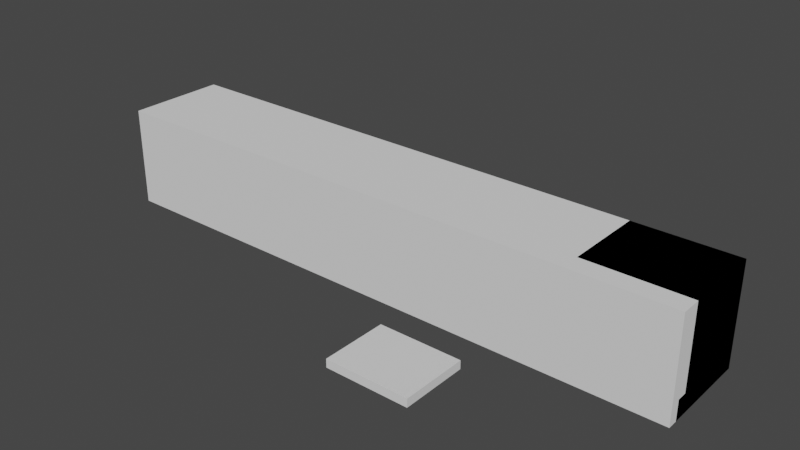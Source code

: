 # Source: Hexagons.blend  (saved by Blender 3.0.42; exported with 4.5.12 LTS)
import bpy
from mathutils import Matrix  # noqa: F401  (used for matrix-valued properties, if any)

bpy.ops.wm.read_factory_settings(use_empty=True)
scene = bpy.context.scene
scene.name = 'Scene'

# ---- materials (node trees are filled in below, after node groups)
mat_base_dark = bpy.data.materials.new('Base Dark')
mat_symbols = bpy.data.materials.new('Symbols')
mat_paper = bpy.data.materials.new('Paper')
mat_interactable = bpy.data.materials.new('Interactable')
mat_solid = bpy.data.materials.new('Solid')
mat_paperdark = bpy.data.materials.new('PaperDark')

# ---- material node trees

# ---- world
world_world = bpy.data.worlds.new('World'); scene.world = world_world
world_world.use_nodes = True; world_world.node_tree.nodes.clear()
_N = world_world.node_tree.nodes; _L = world_world.node_tree.links
n0 = _N.new('ShaderNodeOutputWorld'); n0.name = 'World Output'; n0.location = (300, 300)
n1 = _N.new('ShaderNodeBackground'); n1.name = 'Background'; n1.location = (10, 300)
n1.inputs[0].default_value = (0.05088, 0.05088, 0.05088, 1.0)
_L.new(n1.outputs[0], n0.inputs[0])
n0.is_active_output = True
world_world.color = (0.05088, 0.05088, 0.05088)
world_world.use_sun_shadow = False
world_world.sun_shadow_jitter_overblur = 0.0

# ---- meshes
me_cylinder = bpy.data.meshes.new('Cylinder')
me_cylinder.from_pydata([(-0.2, 0.3464, 0.2), (0.2, 0.3464, 0.2), (-0.2, 0.3464, -0.2), (0.2, 0.3464, -0.2), (-0.2, 0.0, -0.4), (0.2, 5.96e-08, -0.4), (-0.2, -0.3464, -0.2), (0.2, -0.3464, -0.2), (-0.2, -0.3464, 0.2), (0.2, -0.3464, 0.2), (-0.2, -1.49e-07, 0.4), (0.2, -7.451e-08, 0.4)], [], [(0, 1, 3, 2), (2, 3, 5, 4), (4, 5, 7, 6), (6, 7, 9, 8), (3, 1, 11, 9, 7, 5), (8, 9, 11, 10), (10, 11, 1, 0), (0, 2, 4, 6, 8, 10)])
me_cylinder.polygons.foreach_set('material_index', [1, 1, 1, 1, 0, 1, 1, 0])
_uv = me_cylinder.uv_layers.new(name='UVMap')
_uv.uv.foreach_set('vector', [0.75, 0.75, 1.0, 0.75, 1.0, 1.0, 0.75, 1.0, 0.0, 0.5, 0.25, 0.5, 0.25, 0.75, 0.0, 0.75, 0.25, 0.5, 0.5, 0.5, 0.5, 0.75, 0.25, 0.75, 0.0, 0.75, 0.25, 0.75, 0.25, 1.0, 0.0, 1.0, 0.4578, 0.37, 0.25, 0.49, 0.04215, 0.37, 0.04215, 0.13, 0.25, 0.01, 0.4578, 0.13, 0.25, 0.75, 0.5, 0.75, 0.5, 1.0, 0.25, 1.0, 0.5, 0.75, 0.75, 0.75, 0.75, 1.0, 0.5, 1.0, 0.75, 0.49, 0.9578, 0.37, 0.9578, 0.13, 0.75, 0.01, 0.5422, 0.13, 0.5422, 0.37])
me_cylinder.materials.append(mat_base_dark)
me_cylinder.materials.append(mat_symbols)
me_cylinder.use_remesh_fix_poles = True
me_cylinder.use_remesh_preserve_attributes = False
me_cylinder.update()
me_cylinder_001 = bpy.data.meshes.new('Cylinder.001')
me_cylinder_001.from_pydata([(-2.0, 0.05, 1.5), (3.0, 0.05, 1.5), (-2.0, 0.04619, 1.481), (3.0, 0.04619, 1.481), (-2.0, 0.03536, 1.465), (3.0, 0.03536, 1.465), (-2.0, 0.01913, 1.454), (3.0, 0.01913, 1.454), (-2.0, -2.366e-08, 1.45), (3.0, 2.81e-09, 1.45), (-2.0, -0.01913, 1.454), (3.0, -0.01913, 1.454), (-2.0, -0.03536, 1.465), (3.0, -0.03536, 1.465), (-2.0, -0.04619, 1.481), (3.0, -0.04619, 1.481), (-2.0, -0.05, 1.5), (3.0, -0.05, 1.5), (-2.0, -0.04619, 1.519), (3.0, -0.04619, 1.519), (-2.0, -0.03536, 1.535), (3.0, -0.03536, 1.535), (-2.0, -0.01913, 1.546), (3.0, -0.01913, 1.546), (-2.0, -3.432e-08, 1.55), (3.0, -7.844e-09, 1.55), (-2.0, 0.01913, 1.546), (3.0, 0.01913, 1.546), (-2.0, 0.03536, 1.535), (3.0, 0.03536, 1.535), (-2.0, 0.04619, 1.519), (3.0, 0.04619, 1.519)], [], [(0, 1, 3, 2), (2, 3, 5, 4), (4, 5, 7, 6), (6, 7, 9, 8), (8, 9, 11, 10), (10, 11, 13, 12), (12, 13, 15, 14), (14, 15, 17, 16), (16, 17, 19, 18), (18, 19, 21, 20), (20, 21, 23, 22), (22, 23, 25, 24), (24, 25, 27, 26), (26, 27, 29, 28), (3, 1, 31, 29, 27, 25, 23, 21, 19, 17, 15, 13, 11, 9, 7, 5), (28, 29, 31, 30), (30, 31, 1, 0), (0, 2, 4, 6, 8, 10, 12, 14, 16, 18, 20, 22, 24, 26, 28, 30)])
me_cylinder_001.polygons.foreach_set('use_smooth', [True] * 18)
_uv = me_cylinder_001.uv_layers.new(name='UVMap')
_uv.uv.foreach_set('vector', [0.04798, 1.0, 0.04798, 0.0, 0.05188, 0.0, 0.05188, 1.0, 0.05188, 1.0, 0.05188, 0.0, 0.05548, 0.0, 0.05548, 1.0, 0.0305, 1.0, 0.0305, 0.0, 0.03326, 0.0, 0.03326, 1.0, 0.03326, 1.0, 0.03326, 0.0, 0.03686, 0.0, 0.03686, 1.0, 0.03686, 1.0, 0.03686, 0.0, 0.04077, 0.0, 0.04077, 1.0, 0.04077, 1.0, 0.04077, 0.0, 0.04437, 0.0, 0.04437, 1.0, 0.01663, 0.0, 0.01663, 1.0, 0.01387, 1.0, 0.01387, 0.0, 0.01387, 0.0, 0.01387, 1.0, 0.01027, 1.0, 0.01027, 0.0, 0.01027, 0.0, 0.01027, 1.0, 0.006364, 1.0, 0.006364, 0.0, 0.006364, 0.0, 0.006364, 1.0, 0.002759, 1.0, 0.002759, 0.0, 0.002759, 0.0, 0.002759, 1.0, 0.0, 1.0, 0.0, 0.0, 0.0305, 0.0, 0.0305, 1.0, 0.0269, 1.0, 0.0269, 0.0, 0.0269, 0.0, 0.0269, 1.0, 0.02299, 1.0, 0.02299, 0.0, 0.02299, 0.0, 0.02299, 1.0, 0.01939, 1.0, 0.01939, 0.0, 0.0736, 0.02387, 0.0751, 0.02747, 0.0751, 0.03137, 0.0736, 0.03498, 0.07085, 0.03774, 0.06724, 0.03923, 0.06334, 0.03923, 0.05973, 0.03774, 0.05697, 0.03498, 0.05548, 0.03137, 0.05548, 0.02747, 0.05697, 0.02387, 0.05973, 0.02111, 0.06334, 0.01962, 0.06724, 0.01962, 0.07085, 0.02111, 0.01939, 0.0, 0.01939, 1.0, 0.01663, 1.0, 0.01663, 0.0, 0.04437, 1.0, 0.04437, 0.0, 0.04798, 0.0, 0.04798, 1.0, 0.0751, 0.01176, 0.0736, 0.01536, 0.07085, 0.01812, 0.06724, 0.01962, 0.06334, 0.01962, 0.05973, 0.01812, 0.05697, 0.01536, 0.05548, 0.01176, 0.05548, 0.007857, 0.05697, 0.004252, 0.05973, 0.001493, 0.06334, 0.0, 0.06724, 0.0, 0.07085, 0.001493, 0.0736, 0.004252, 0.0751, 0.007857])
me_cylinder_001.materials.append(mat_paper)
me_cylinder_001.use_remesh_fix_poles = True
me_cylinder_001.use_remesh_preserve_attributes = False
me_cylinder_001.update()
me_cylinder_002 = bpy.data.meshes.new('Cylinder.002')
me_cylinder_002.from_pydata([(-0.22, 0.3649, 0.2107), (0.22, 0.3649, 0.2107), (-0.22, 0.3649, -0.2107), (0.22, 0.3649, -0.2107), (-0.22, 0.0, -0.4214), (0.22, 5.96e-08, -0.4214), (-0.22, -0.3649, -0.2107), (0.22, -0.3649, -0.2107), (-0.22, -0.3649, 0.2107), (0.22, -0.3649, 0.2107), (-0.22, -1.639e-07, 0.4214), (0.22, -7.451e-08, 0.4214)], [], [(0, 1, 3, 2), (2, 3, 5, 4), (4, 5, 7, 6), (6, 7, 9, 8), (3, 1, 11, 9, 7, 5), (8, 9, 11, 10), (10, 11, 1, 0), (0, 2, 4, 6, 8, 10)])
_uv = me_cylinder_002.uv_layers.new(name='UVMap')
_uv.uv.foreach_set('vector', [1.0, 0.5, 1.0, 1.0, 0.8333, 1.0, 0.8333, 0.5, 0.8333, 0.5, 0.8333, 1.0, 0.6667, 1.0, 0.6667, 0.5, 0.6667, 0.5, 0.6667, 1.0, 0.5, 1.0, 0.5, 0.5, 0.5, 0.5, 0.5, 1.0, 0.3333, 1.0, 0.3333, 0.5, 0.4578, 0.37, 0.25, 0.49, 0.04215, 0.37, 0.04215, 0.13, 0.25, 0.01, 0.4578, 0.13, 0.3333, 0.5, 0.3333, 1.0, 0.1667, 1.0, 0.1667, 0.5, 0.1667, 0.5, 0.1667, 1.0, -8.941e-08, 1.0, -8.941e-08, 0.5, 0.75, 0.49, 0.9578, 0.37, 0.9578, 0.13, 0.75, 0.01, 0.5422, 0.13, 0.5422, 0.37])
me_cylinder_002.materials.append(mat_interactable)
me_cylinder_002.use_remesh_fix_poles = True
me_cylinder_002.use_remesh_preserve_attributes = False
me_cylinder_002.update()
me_cube = bpy.data.meshes.new('Cube')
me_cube.from_pydata([(-3.0, -0.5, -0.5), (-3.0, -0.5, 0.5), (-3.0, 0.5, -0.5), (-3.0, 0.5, 0.5), (3.0, -0.5, -0.5), (3.0, -0.5, 0.5), (3.0, 0.5, -0.5), (3.0, 0.5, 0.5)], [], [(0, 1, 3, 2), (2, 3, 7, 6), (6, 7, 5, 4), (4, 5, 1, 0), (2, 6, 4, 0), (7, 3, 1, 5)])
_uv = me_cube.uv_layers.new(name='UVMap')
_uv.uv.foreach_set('vector', [0.375, 0.0, 0.625, 0.0, 0.625, 0.25, 0.375, 0.25, 0.375, 0.25, 0.625, 0.25, 0.625, 0.5, 0.375, 0.5, 0.375, 0.5, 0.625, 0.5, 0.625, 0.75, 0.375, 0.75, 0.375, 0.75, 0.625, 0.75, 0.625, 1.0, 0.375, 1.0, 0.125, 0.5, 0.375, 0.5, 0.375, 0.75, 0.125, 0.75, 0.625, 0.5, 0.875, 0.5, 0.875, 0.75, 0.625, 0.75])
me_cube.materials.append(mat_solid)
me_cube.use_remesh_fix_poles = True
me_cube.use_remesh_preserve_attributes = False
me_cube.update()
me_cube_001 = bpy.data.meshes.new('Cube.001')
me_cube_001.from_pydata([(-0.5, -0.3, -0.5), (-0.4, -0.3, 0.4), (-0.5, 0.5, -0.5), (-0.5, 0.5, 0.5), (0.5, -0.3, -0.5), (0.4, -0.3, 0.4), (0.5, 0.5, -0.5), (0.5, 0.5, 0.5), (-0.4, -0.3, -0.2), (0.4, -0.3, -0.2), (0.5, -0.4, -0.3), (0.5, -0.4, -0.5), (-0.5, -0.4, -0.5), (-0.5, -0.4, -0.3), (-0.5, -0.3, -0.3), (-0.5, -0.3, 0.5), (0.5, -0.3, 0.5), (0.5, -0.3, -0.3), (-0.4, 0.4, -0.2), (-0.4, 0.4, 0.4), (0.4, 0.4, 0.4), (0.4, 0.4, -0.2)], [], [(0, 14, 15, 3, 2), (2, 3, 7, 6), (6, 7, 16, 17, 4), (5, 1, 19, 20), (2, 6, 4, 0), (7, 3, 15, 16), (0, 4, 11, 12), (11, 10, 13, 12), (4, 17, 10, 11), (17, 14, 13, 10), (14, 0, 12, 13), (8, 1, 15, 14), (1, 5, 16, 15), (5, 9, 17, 16), (9, 8, 14, 17), (21, 20, 19, 18), (9, 5, 20, 21), (1, 8, 18, 19), (8, 9, 21, 18)])
_uv = me_cube_001.uv_layers.new(name='UVMap')
_uv.uv.foreach_set('vector', [0.25, 0.3125, 0.25, 0.375, 0.25, 0.625, 0.0, 0.625, 0.0, 0.3125, 0.3125, 0.0, 0.3125, 0.3125, 0.0, 0.3125, 0.0, 0.0, 0.5938, 0.0, 0.5938, 0.3125, 0.3437, 0.3125, 0.3438, 0.0625, 0.3438, 0.0, 0.2187, 0.875, 0.2187, 0.625, 0.4375, 0.625, 0.4375, 0.875, 0.5625, 0.3125, 0.5625, 0.625, 0.3125, 0.625, 0.3125, 0.3125, 0.8125, 0.3125, 0.8125, 0.625, 0.5625, 0.625, 0.5625, 0.3125, 0.3125, 0.3125, 0.3125, 0.625, 0.2812, 0.625, 0.2812, 0.3125, 0.875, 0.8438, 0.8125, 0.8438, 0.8125, 0.5312, 0.875, 0.5312, 0.3438, 0.0, 0.3438, 0.0625, 0.3125, 0.0625, 0.3125, 0.0, 0.875, 0.0, 0.875, 0.3125, 0.8438, 0.3125, 0.8438, 0.0, 0.25, 0.375, 0.25, 0.3125, 0.2812, 0.3125, 0.2812, 0.375, 0.8125, 0.03125, 0.625, 0.03125, 0.5938, 0.0, 0.8438, 0.0, 0.625, 0.03125, 0.625, 0.2812, 0.5938, 0.3125, 0.5938, 0.0, 0.625, 0.2812, 0.8125, 0.2812, 0.8438, 0.3125, 0.5938, 0.3125, 0.8125, 0.2812, 0.8125, 0.03125, 0.8438, 0.0, 0.8438, 0.3125, 0.625, 0.875, 0.4375, 0.875, 0.4375, 0.625, 0.625, 0.625, 0.8125, 0.8437, 0.625, 0.8437, 0.625, 0.625, 0.8125, 0.625, 0.8125, 0.3125, 1.0, 0.3125, 1.0, 0.5312, 0.8125, 0.5312, 0.0, 0.875, 0.0, 0.625, 0.2187, 0.625, 0.2187, 0.875])
_ca = me_cube_001.color_attributes.new('Col', 'BYTE_COLOR', 'CORNER')
_ca.data.foreach_set('color', [1.0, 1.0, 1.0, 1.0, 1.0, 1.0, 1.0, 1.0, 1.0, 1.0, 1.0, 1.0, 1.0, 1.0, 1.0, 1.0, 1.0, 1.0, 1.0, 1.0, 1.0, 1.0, 1.0, 1.0, 1.0, 1.0, 1.0, 1.0, 1.0, 1.0, 1.0, 1.0, 1.0, 1.0, 1.0, 1.0, 1.0, 1.0, 1.0, 1.0, 1.0, 1.0, 1.0, 1.0, 1.0, 1.0, 1.0, 1.0, 1.0, 1.0, 1.0, 1.0, 1.0, 1.0, 1.0, 1.0, 1.0, 1.0, 1.0, 1.0, 1.0, 1.0, 1.0, 1.0, 1.0, 1.0, 1.0, 1.0, 1.0, 1.0, 1.0, 1.0, 1.0, 1.0, 1.0, 1.0, 1.0, 1.0, 1.0, 1.0, 1.0, 1.0, 1.0, 1.0, 1.0, 1.0, 1.0, 1.0, 1.0, 1.0, 1.0, 1.0, 1.0, 1.0, 1.0, 1.0, 1.0, 1.0, 1.0, 1.0, 1.0, 1.0, 1.0, 1.0, 1.0, 1.0, 1.0, 1.0, 1.0, 1.0, 1.0, 1.0, 1.0, 1.0, 1.0, 1.0, 1.0, 1.0, 1.0, 1.0, 1.0, 1.0, 1.0, 1.0, 1.0, 1.0, 1.0, 1.0, 1.0, 1.0, 1.0, 1.0, 1.0, 1.0, 1.0, 1.0, 1.0, 1.0, 1.0, 1.0, 1.0, 1.0, 1.0, 1.0, 1.0, 1.0, 1.0, 1.0, 1.0, 1.0, 1.0, 1.0, 1.0, 1.0, 1.0, 1.0, 1.0, 1.0, 1.0, 1.0, 1.0, 1.0, 1.0, 1.0, 1.0, 1.0, 1.0, 1.0, 1.0, 1.0, 1.0, 1.0, 1.0, 1.0, 1.0, 1.0, 1.0, 1.0, 1.0, 1.0, 1.0, 1.0, 1.0, 1.0, 1.0, 1.0, 1.0, 1.0, 1.0, 1.0, 1.0, 1.0, 1.0, 1.0, 1.0, 1.0, 1.0, 1.0, 1.0, 1.0, 1.0, 1.0, 1.0, 1.0, 1.0, 1.0, 1.0, 1.0, 1.0, 1.0, 1.0, 1.0, 1.0, 1.0, 1.0, 1.0, 1.0, 1.0, 1.0, 1.0, 1.0, 1.0, 1.0, 1.0, 1.0, 1.0, 1.0, 1.0, 1.0, 1.0, 1.0, 1.0, 1.0, 1.0, 1.0, 1.0, 1.0, 1.0, 1.0, 1.0, 1.0, 1.0, 1.0, 1.0, 1.0, 1.0, 1.0, 1.0, 1.0, 1.0, 1.0, 1.0, 1.0, 1.0, 1.0, 1.0, 1.0, 1.0, 1.0, 1.0, 1.0, 1.0, 1.0, 1.0, 1.0, 1.0, 1.0, 1.0, 1.0, 1.0, 1.0, 1.0, 1.0, 1.0, 1.0, 1.0, 1.0, 1.0, 1.0, 1.0, 1.0, 1.0, 1.0, 1.0, 1.0, 1.0, 1.0, 1.0, 1.0, 1.0, 1.0, 1.0, 1.0, 1.0, 1.0, 1.0, 1.0, 1.0, 1.0, 1.0, 1.0, 1.0, 1.0, 1.0, 1.0, 1.0, 1.0, 1.0, 1.0, 1.0, 1.0, 1.0])
me_cube_001.materials.append(mat_paper)
me_cube_001.use_remesh_fix_poles = True
me_cube_001.use_remesh_preserve_attributes = False
me_cube_001.update()
me_cube_002 = bpy.data.meshes.new('Cube.002')
me_cube_002.from_pydata([(-0.5, -0.05, -0.3), (-0.5, -0.05, 0.5), (-0.5, 0.05, -0.3), (-0.5, 0.05, 0.5), (0.5, -0.05, -0.3), (0.5, -0.05, 0.5), (0.5, 0.05, -0.3), (0.5, 0.05, 0.5)], [], [(0, 1, 3, 2), (2, 3, 7, 6), (6, 7, 5, 4), (4, 5, 1, 0), (2, 6, 4, 0), (7, 3, 1, 5)])
_uv = me_cube_002.uv_layers.new(name='UVMap')
_uv.uv.foreach_set('vector', [0.1111, 0.5556, 0.1111, 1.0, 0.05556, 1.0, 0.05556, 0.5556, 0.4444, 0.5556, 0.0, 0.5556, 0.0, 0.0, 0.4444, 0.0, 0.05556, 0.5556, 0.05556, 1.0, 0.0, 1.0, 4.098e-08, 0.5556, 0.8889, 0.5556, 0.4444, 0.5556, 0.4444, 0.0, 0.8889, 0.0, 0.9444, 0.0, 0.9444, 0.5556, 0.8889, 0.5556, 0.8889, 0.0, 1.0, 0.0, 1.0, 0.5556, 0.9444, 0.5556, 0.9444, 0.0])
me_cube_002.materials.append(mat_paperdark)
me_cube_002.use_remesh_fix_poles = True
me_cube_002.use_remesh_preserve_attributes = False
me_cube_002.update()
me_cylinder_003 = bpy.data.meshes.new('Cylinder.003')
me_cylinder_003.from_pydata([(-0.225, 0.03, -8.031e-09), (-0.225, -0.03, -2.415e-08), (5.737e-07, 0.03, 0.1299), (5.737e-07, -0.03, 0.1299), (5.737e-07, 0.03, -0.1299), (5.737e-07, -0.03, -0.1299)], [], [(0, 1, 3, 2), (2, 3, 5, 4), (3, 1, 5), (4, 5, 1, 0), (0, 2, 4)])
_uv = me_cylinder_003.uv_layers.new(name='UVMap')
_uv.uv.foreach_set('vector', [0.1155, 1.0, 0.0, 1.0, 0.0, 0.5, 0.1155, 0.5, 0.9815, 0.5, 0.866, 0.5, 0.866, 5.96e-08, 0.9815, 0.0, 0.433, 0.5, 0.0, 0.25, 0.433, 0.0, 0.2309, 1.0, 0.1155, 1.0, 0.1155, 0.5, 0.2309, 0.5, 0.866, 0.5, 0.433, 0.25, 0.866, 0.0])
me_cylinder_003.materials.append(mat_paperdark)
me_cylinder_003.use_remesh_fix_poles = True
me_cylinder_003.use_remesh_preserve_attributes = False
me_cylinder_003.update()
arm_armature = bpy.data.armatures.new('Armature')  # bones are not reproduced

# ---- objects
ob_h0 = bpy.data.objects.new('H0', me_cylinder)
ob_cylinder = bpy.data.objects.new('Cylinder', me_cylinder_001)
ob_in = bpy.data.objects.new('IN', me_cylinder_002)
ob_solid = bpy.data.objects.new('Solid', me_cube)
ob_h1 = bpy.data.objects.new('H1', me_cylinder)
ob_in_001 = bpy.data.objects.new('IN.001', me_cylinder_002)
ob_h2 = bpy.data.objects.new('H2', me_cylinder)
ob_in_002 = bpy.data.objects.new('IN.002', me_cylinder_002)
ob_h3 = bpy.data.objects.new('H3', me_cylinder)
ob_in_003 = bpy.data.objects.new('IN.003', me_cylinder_002)
ob_h4 = bpy.data.objects.new('H4', me_cylinder)
ob_in_004 = bpy.data.objects.new('IN.004', me_cylinder_002)
ob_h5 = bpy.data.objects.new('H5', me_cylinder)
ob_in_005 = bpy.data.objects.new('IN.005', me_cylinder_002)
ob_base = bpy.data.objects.new('Base', me_cube_001)
ob_door = bpy.data.objects.new('Door', me_cube_002)
ob_armature = bpy.data.objects.new('Armature', arm_armature)
ob_pointer = bpy.data.objects.new('Pointer', me_cylinder_003)

# ---- transforms, parenting, visibility, modifiers, constraints
ob_h0.parent = ob_cylinder
ob_h0.location = (-1.5, 0.0, 1.5)
ob_cylinder.parent = ob_base
ob_cylinder.matrix_parent_inverse = Matrix(((1.0, -0.0, 0.0, 2.5), (-0.0, 1.0, -0.0, 0.0), (0.0, 0.0, 1.0, -1.5), (-0.0, 0.0, -0.0, 1.0)))
ob_cylinder.location = (-6.0, 0.0, 0.0)
ob_in.parent = ob_h0
ob_in.matrix_parent_inverse = Matrix(((1.0, -0.0, 0.0, 2.5), (-0.0, 1.0, -0.0, 0.0), (0.0, 0.0, 1.0, -1.5), (-0.0, 0.0, -0.0, 1.0)))
ob_in.location = (-2.5, 0.0, 1.5)
ob_solid.parent = ob_cylinder
ob_solid.location = (1.0, 0.0, 1.5)
ob_h1.parent = ob_cylinder
ob_h1.location = (-0.7, 0.0, 1.5)
ob_in_001.parent = ob_h1
ob_in_001.matrix_parent_inverse = Matrix(((1.0, -0.0, 0.0, 2.5), (-0.0, 1.0, -0.0, 0.0), (0.0, 0.0, 1.0, -1.5), (-0.0, 0.0, -0.0, 1.0)))
ob_in_001.location = (-2.5, 0.0, 1.5)
ob_h2.parent = ob_cylinder
ob_h2.location = (0.1, 0.0, 1.5)
ob_in_002.parent = ob_h2
ob_in_002.matrix_parent_inverse = Matrix(((1.0, -0.0, 0.0, 2.5), (-0.0, 1.0, -0.0, 0.0), (0.0, 0.0, 1.0, -1.5), (-0.0, 0.0, -0.0, 1.0)))
ob_in_002.location = (-2.5, 0.0, 1.5)
ob_h3.parent = ob_cylinder
ob_h3.location = (0.9, 0.0, 1.5)
ob_in_003.parent = ob_h3
ob_in_003.matrix_parent_inverse = Matrix(((1.0, -0.0, 0.0, 2.5), (-0.0, 1.0, -0.0, 0.0), (0.0, 0.0, 1.0, -1.5), (-0.0, 0.0, -0.0, 1.0)))
ob_in_003.location = (-2.5, 0.0, 1.5)
ob_h4.parent = ob_cylinder
ob_h4.location = (1.7, 0.0, 1.5)
ob_in_004.parent = ob_h4
ob_in_004.matrix_parent_inverse = Matrix(((1.0, -0.0, 0.0, 2.5), (-0.0, 1.0, -0.0, 0.0), (0.0, 0.0, 1.0, -1.5), (-0.0, 0.0, -0.0, 1.0)))
ob_in_004.location = (-2.5, 0.0, 1.5)
ob_h5.parent = ob_cylinder
ob_h5.location = (2.5, 0.0, 1.5)
ob_in_005.parent = ob_h5
ob_in_005.matrix_parent_inverse = Matrix(((1.0, -0.0, 0.0, 2.5), (-0.0, 1.0, -0.0, 0.0), (0.0, 0.0, 1.0, -1.5), (-0.0, 0.0, -0.0, 1.0)))
ob_in_005.location = (-2.5, 0.0, 1.5)
ob_base.location = (2.5, 0.0, 1.2)
ob_door.parent = ob_armature
ob_door.matrix_parent_inverse = Matrix(((1.0, -0.0, -0.0, 2.5), (-0.0, 0.0, 1.0, -1.5), (-0.0, -1.0, 0.0, -0.3), (0.0, 0.0, -0.0, 1.0)))
ob_door.location = (-2.5, -0.35, 1.3)
ob_armature.location = (0.0, 0.0, -0.3)
ob_pointer.parent = ob_base
ob_pointer.matrix_parent_inverse = Matrix(((1.0, -0.0, 0.0, 2.5), (-0.0, 1.0, -0.0, 0.0), (0.0, 0.0, 1.0, -1.2), (-0.0, 0.0, -0.0, 1.0)))
ob_pointer.location = (-3.0, -0.28, 1.2)

# ---- collection membership
scene.collection.objects.link(ob_h0)
scene.collection.objects.link(ob_cylinder)
scene.collection.objects.link(ob_in)
scene.collection.objects.link(ob_solid)
scene.collection.objects.link(ob_h1)
scene.collection.objects.link(ob_in_001)
scene.collection.objects.link(ob_h2)
scene.collection.objects.link(ob_in_002)
scene.collection.objects.link(ob_h3)
scene.collection.objects.link(ob_in_003)
scene.collection.objects.link(ob_h4)
scene.collection.objects.link(ob_in_004)
scene.collection.objects.link(ob_h5)
scene.collection.objects.link(ob_in_005)
scene.collection.objects.link(ob_base)
scene.collection.objects.link(ob_door)
scene.collection.objects.link(ob_armature)
scene.collection.objects.link(ob_pointer)

# ---- scene / render settings (as saved in the file)
scene.frame_start = 0; scene.frame_end = 80; scene.frame_set(0)
scene.render.engine = 'BLENDER_EEVEE_NEXT'
scene.render.fps = 60
scene.cycles.sampling_pattern = 'TABULATED_SOBOL'
scene.cycles.use_light_tree = False
scene.view_settings.view_transform = 'Filmic'
bpy.context.view_layer.update()

# ---- added for rendering (the .blend has no active camera and no usable light): camera, sun
cam_auto = bpy.data.cameras.new('AutoCamera')
cam_auto.lens = 50.0
cam_auto.sensor_width = 36.0
cam_auto.clip_end = 1000.0
ob_auto_camera = bpy.data.objects.new('AutoCamera', cam_auto)
scene.collection.objects.link(ob_auto_camera)
ob_auto_camera.location = (5.70347, -6.84416, 5.76277)
ob_auto_camera.rotation_euler = (1.09748, -7.21219e-08, 0.694738)
scene.camera = ob_auto_camera
light_auto_sun = bpy.data.lights.new('AutoSun', 'SUN')
light_auto_sun.energy = 3.0
light_auto_sun.angle = 0.0523599
ob_auto_sun = bpy.data.objects.new('AutoSun', light_auto_sun)
scene.collection.objects.link(ob_auto_sun)
ob_auto_sun.rotation_euler = (0.872665, 0.174533, 0.523599)
bpy.context.view_layer.update()
